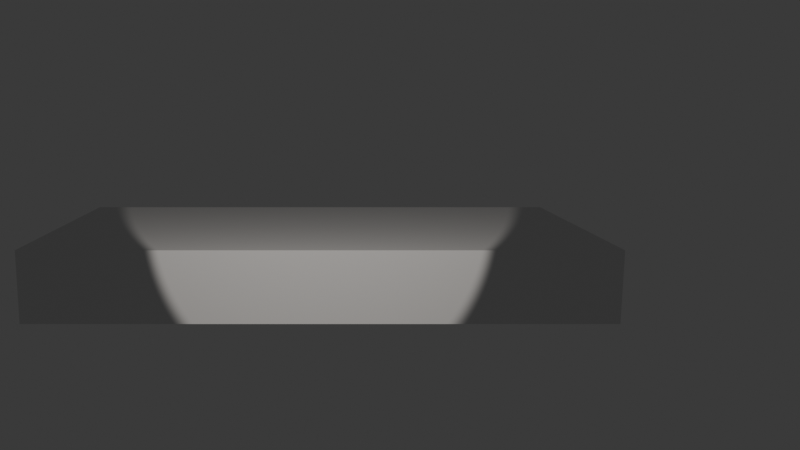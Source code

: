 # Source: tiny_stage.blend  (saved by Blender 5.2.45; exported with 4.5.12 LTS)
import bpy
from mathutils import Matrix  # noqa: F401  (used for matrix-valued properties, if any)

bpy.ops.wm.read_factory_settings(use_empty=True)
scene = bpy.context.scene
scene.name = 'Scene'

# ---- world
world_world = bpy.data.worlds.new('World'); scene.world = world_world
world_world.use_nodes = True; world_world.node_tree.nodes.clear()
_N = world_world.node_tree.nodes; _L = world_world.node_tree.links
n0 = _N.new('ShaderNodeBackground'); n0.name = 'Background'; n0.location = (-200, 100)
n0.inputs[0].default_value = (0.05, 0.05, 0.05, 1.0)
n1 = _N.new('ShaderNodeOutputWorld'); n1.name = 'World Output'; n1.location = (200, 100)
_L.new(n0.outputs[0], n1.inputs[0])
n1.is_active_output = True
world_world.color = (0.05, 0.05, 0.08)

# ---- cameras
cam_cam_foh = bpy.data.cameras.new('Cam_FOH')
cam_cam_foh.clip_end = 200.0
cam_cam_foh.lens = 35.0
cam_cam_foh.shift_x = 0.1

# ---- lights
light_proj_a = bpy.data.lights.new('PROJ_A', 'SPOT')
light_proj_a.color = (1.0, 0.95, 0.9)
light_proj_a.energy = 800.0
light_proj_a.spot_size = 0.6981

# ---- meshes
me_stage_deck = bpy.data.meshes.new('stage_deck')
me_stage_deck.from_pydata([(-4.0, -2.0, 0.0), (-4.0, -2.0, 1.0), (-4.0, 2.0, 0.0), (-4.0, 2.0, 1.0), (4.0, -2.0, 0.0), (4.0, -2.0, 1.0), (4.0, 2.0, 0.0), (4.0, 2.0, 1.0)], [], [(0, 1, 3, 2), (4, 6, 7, 5), (0, 4, 5, 1), (2, 3, 7, 6), (0, 2, 6, 4), (1, 5, 7, 3)])
me_stage_deck.update()

# ---- objects
ob_stage_deck = bpy.data.objects.new('Stage_Deck', me_stage_deck)
ob_cam_foh = bpy.data.objects.new('Cam_FOH', cam_cam_foh)
ob_proj_a = bpy.data.objects.new('PROJ_A', light_proj_a)

# ---- transforms, parenting, visibility, modifiers, constraints
ob_stage_deck.location = (0.0, 0.0, 0.0)
ob_cam_foh.location = (0.0, -12.0, 3.0)
ob_cam_foh.rotation_euler = (1.406, -0.0, 0.0)
ob_proj_a.location = (0.0, -8.0, 4.0)
ob_proj_a.rotation_euler = (1.212, -0.0, 0.0)

# ---- collection membership
scene.collection.objects.link(ob_stage_deck)
scene.collection.objects.link(ob_cam_foh)
scene.collection.objects.link(ob_proj_a)

# ---- scene / render settings (as saved in the file)
scene.camera = ob_cam_foh
scene.frame_start = 1; scene.frame_end = 250; scene.frame_set(1)
scene.render.engine = 'BLENDER_EEVEE_NEXT'
scene.render.fps = 60
scene.render.bake_bias = 0.0
scene.render.bake_samples = 0
scene.render.compositor_device = 'GPU'
scene.eevee.use_volume_custom_range = False
scene.eevee.fast_gi_thickness_near = 0.1
scene.eevee.fast_gi_thickness_far = 0.0
scene.eevee.ray_tracing_options.screen_trace_thickness = 0.1
bpy.context.view_layer.update()
